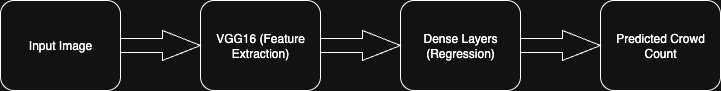

The diagram above was exported from draw.io. Its source (the exported page's mxGraphModel, read from the mxfile embedded in the PNG):
<mxGraphModel dx="946" dy="644" grid="1" gridSize="10" guides="1" tooltips="1" connect="1" arrows="1" fold="1" page="1" pageScale="1" pageWidth="827" pageHeight="1169" math="0" shadow="0">
  <root>
    <mxCell id="0" />
    <mxCell id="1" parent="0" />
    <mxCell id="lU2qwWs3H1V9PunrFYEH-1" value="Input Image" style="rounded=1;whiteSpace=wrap;html=1;" parent="1" vertex="1">
      <mxGeometry x="40" y="200" width="120" height="90" as="geometry" />
    </mxCell>
    <mxCell id="lU2qwWs3H1V9PunrFYEH-2" value="&lt;meta charset=&quot;utf-8&quot;&gt;VGG16 (Feature Extraction)" style="rounded=1;whiteSpace=wrap;html=1;" parent="1" vertex="1">
      <mxGeometry x="240" y="200" width="120" height="90" as="geometry" />
    </mxCell>
    <mxCell id="lU2qwWs3H1V9PunrFYEH-3" value="Dense Layers (Regression)" style="rounded=1;whiteSpace=wrap;html=1;" parent="1" vertex="1">
      <mxGeometry x="440" y="200" width="120" height="90" as="geometry" />
    </mxCell>
    <mxCell id="lU2qwWs3H1V9PunrFYEH-4" value="Predicted Crowd Count" style="rounded=1;whiteSpace=wrap;html=1;" parent="1" vertex="1">
      <mxGeometry x="640" y="200" width="120" height="90" as="geometry" />
    </mxCell>
    <mxCell id="lU2qwWs3H1V9PunrFYEH-9" value="" style="html=1;shadow=0;dashed=0;align=center;verticalAlign=middle;shape=mxgraph.arrows2.arrow;dy=0.53;dx=38;notch=0;" parent="1" vertex="1">
      <mxGeometry x="160" y="230" width="80" height="30" as="geometry" />
    </mxCell>
    <mxCell id="lU2qwWs3H1V9PunrFYEH-10" value="" style="html=1;shadow=0;dashed=0;align=center;verticalAlign=middle;shape=mxgraph.arrows2.arrow;dy=0.53;dx=38;notch=0;" parent="1" vertex="1">
      <mxGeometry x="360" y="230" width="80" height="30" as="geometry" />
    </mxCell>
    <mxCell id="lU2qwWs3H1V9PunrFYEH-11" value="" style="html=1;shadow=0;dashed=0;align=center;verticalAlign=middle;shape=mxgraph.arrows2.arrow;dy=0.53;dx=38;notch=0;" parent="1" vertex="1">
      <mxGeometry x="560" y="230" width="80" height="30" as="geometry" />
    </mxCell>
  </root>
</mxGraphModel>